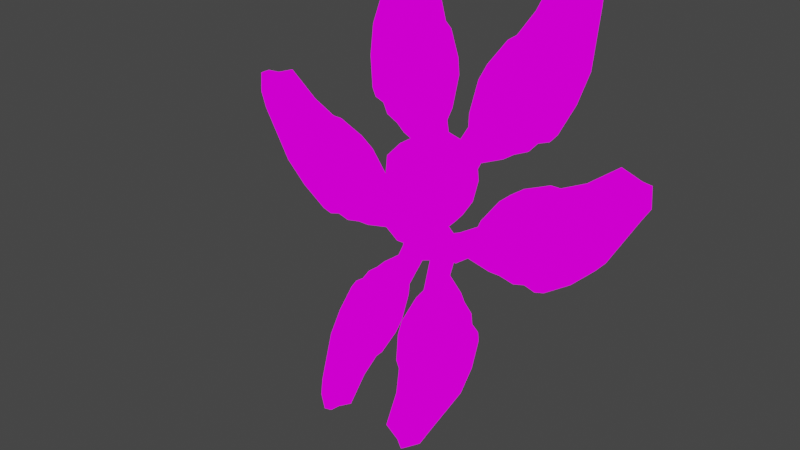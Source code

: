 # Source: angel.blend  (saved by Blender 2.93.20; exported with 4.5.12 LTS)
import bpy
from mathutils import Matrix  # noqa: F401  (used for matrix-valued properties, if any)

bpy.ops.wm.read_factory_settings(use_empty=True)
scene = bpy.context.scene
scene.name = 'Scene'

# ---- collections
col_collection = bpy.data.collections.new('Collection'); scene.collection.children.link(col_collection)

# ---- images (referenced by path relative to the original .blend; pixels are not part of the script)
import os
ASSET_DIR = os.environ.get("B2B_ASSET_DIR", "")  # directory of the original .blend (textures are referenced by path, not embedded)
HERE = os.path.dirname(os.path.abspath(__file__))  # packed textures are extracted next to this script under _unpacked/

def load_image(name, relpath, width, height, colorspace="sRGB"):
    """Load a texture the original file referenced (path relative to the .blend, or extracted next to this script)."""
    p = next((c for c in (os.path.join(HERE, relpath), os.path.join(ASSET_DIR, relpath)) if relpath and os.path.exists(c)), "")
    if p:
        img = bpy.data.images.load(p, check_existing=True)
        img.name = name
    else:  # same state as the original file: an image datablock whose file is absent (Cycles renders it pink)
        img = bpy.data.images.new(name, width, height)
        img.source = "FILE"
        img.filepath = "//" + (relpath or name)
    img.colorspace_settings.name = colorspace
    return img
img_angelref_png = load_image('angelref.PNG', 'angelref.PNG', 1024, 1024, 'sRGB')

# ---- materials (node trees are filled in below, after node groups)
mat_angel = bpy.data.materials.new('angel')
mat_angel.use_transparent_shadow = False

# ---- material node trees
mat_angel.use_nodes = True; mat_angel.node_tree.nodes.clear()
_N = mat_angel.node_tree.nodes; _L = mat_angel.node_tree.links
n0 = _N.new('ShaderNodeOutputMaterial'); n0.name = 'Material Output'; n0.location = (300, 300)
n1 = _N.new('ShaderNodeEmission'); n1.name = 'Emission'; n1.location = (10, 300)
n2 = _N.new('ShaderNodeTexImage'); n2.name = 'Image Texture'; n2.location = (-280, 280)
n2.image = img_angelref_png
n2.interpolation = 'Closest'
_L.new(n1.outputs[0], n0.inputs[0])
_L.new(n2.outputs[0], n1.inputs[0])
n0.is_active_output = True

# ---- world
world_world = bpy.data.worlds.new('World'); scene.world = world_world
world_world.use_nodes = True; world_world.node_tree.nodes.clear()
_N = world_world.node_tree.nodes; _L = world_world.node_tree.links
n0 = _N.new('ShaderNodeOutputWorld'); n0.name = 'World Output'; n0.location = (300, 300)
n1 = _N.new('ShaderNodeBackground'); n1.name = 'Background'; n1.location = (10, 300)
n1.inputs[0].default_value = (0.05088, 0.05088, 0.05088, 1.0)
_L.new(n1.outputs[0], n0.inputs[0])
n0.is_active_output = True
world_world.color = (0.05088, 0.05088, 0.05088)
world_world.use_sun_shadow = False
world_world.sun_shadow_jitter_overblur = 0.0

# ---- meshes
me_cube = bpy.data.meshes.new('Cube')
me_cube.from_pydata([(0.2182, 0.1053, 1.519), (0.1364, 0.09207, 1.433), (0.2182, -0.4392, 1.519), (0.1364, -0.3126, 1.433), (0.2894, 0.1751, 1.616), (0.2894, -0.4814, 1.616), (0.3474, 0.3045, 1.772), (0.3474, -0.5269, 1.772), (0.3843, 0.3611, 2.052), (0.3843, -0.5571, 2.052), (0.3843, 0.3025, 2.476), (0.3843, -0.5025, 2.476), (0.2999, 0.1785, 2.611), (0.2999, -0.3548, 2.611), (0.2746, 0.09207, 1.307), (0.2746, -0.3126, 1.307), (0.2867, 0.09207, 1.166), (0.2867, -0.3126, 1.166), (0.3474, 0.3045, 1.772), (-0.2182, 0.1053, 1.519), (-0.1364, 0.09207, 1.433), (-0.2182, -0.4392, 1.519), (-0.1364, -0.3126, 1.433), (0.0, 0.09207, 1.404), (0.0, -0.4392, 1.519), (0.0, -0.3126, 1.404), (0.0, 0.1053, 1.519), (-0.2894, 0.1751, 1.616), (-0.2894, -0.4814, 1.616), (0.0, -0.4814, 1.616), (0.0, 0.1751, 1.616), (-0.3474, 0.3045, 1.772), (-0.3474, -0.5269, 1.772), (0.0, -0.5269, 1.772), (0.0, 0.3045, 1.772), (-0.3843, 0.3611, 2.052), (-0.3843, -0.5571, 2.052), (0.0, -0.5571, 2.052), (0.0, 0.3611, 2.052), (-0.3843, 0.3025, 2.476), (-0.3843, -0.5025, 2.476), (0.0, -0.5025, 2.476), (0.0, 0.3025, 2.476), (-0.2999, 0.1785, 2.611), (-0.2999, -0.3548, 2.611), (0.0, -0.3548, 2.687), (0.0, 0.1785, 2.687), (-0.2746, 0.09207, 1.307), (-0.2746, -0.3126, 1.307), (0.0, 0.09207, 1.278), (0.0, -0.3126, 1.278), (-0.2867, 0.09207, 1.166), (-0.2867, -0.3126, 1.166), (0.0, 0.09207, 1.063), (0.0, -0.3126, 1.063), (-0.3474, 0.3045, 1.772), (0.0, 0.3045, 1.772), (0.1849, -0.2239, 1.17), (0.1606, -0.2239, 1.362), (0.1849, 0.01209, 1.17), (0.1606, 0.01209, 1.362), (0.494, -0.2239, 1.155), (0.3746, -0.2239, 1.457), (0.494, 0.01209, 1.155), (0.3746, 0.01209, 1.457), (0.6799, -0.2239, 1.293), (0.7872, -0.2239, 1.715), (0.6799, 0.01209, 1.293), (0.7872, 0.01209, 1.715), (1.001, -0.2239, 1.221), (0.8522, -0.2239, 1.868), (1.001, 0.01209, 1.221), (0.8522, 0.01209, 1.868), (1.159, -0.2239, 1.22), (1.108, -0.2239, 2.207), (1.159, 0.01209, 1.22), (1.108, 0.01209, 2.207), (1.362, -0.2239, 1.177), (1.29, -0.2239, 2.338), (1.362, 0.01209, 1.177), (1.29, 0.01209, 2.338), (1.519, -0.2239, 1.223), (1.504, -0.2239, 2.429), (1.519, 0.01209, 1.223), (1.504, 0.01209, 2.429), (1.67, -0.2239, 1.179), (1.65, -0.2239, 2.493), (1.67, 0.01209, 1.179), (1.65, 0.01209, 2.493), (1.798, -0.2239, 1.218), (1.786, -0.2239, 2.495), (1.798, 0.01209, 1.218), (1.786, 0.01209, 2.495), (2.149, -0.2239, 1.46), (2.118, -0.2239, 2.657), (2.149, 0.01209, 1.46), (2.118, 0.01209, 2.657), (2.447, -0.2239, 1.754), (2.525, -0.2239, 2.973), (2.447, 0.01209, 1.754), (2.525, 0.01209, 2.973), (2.828, -0.2239, 2.422), (2.794, -0.2239, 2.878), (2.828, 0.01209, 2.422), (2.794, 0.01209, 2.878), (2.955, -0.1761, 2.617), (2.935, -0.1761, 2.888), (2.955, -0.03564, 2.617), (2.935, -0.03564, 2.888), (-0.1486, -0.2239, 1.17), (-0.1242, -0.2239, 1.362), (-0.1486, 0.01209, 1.17), (-0.1242, 0.01209, 1.362), (-0.4577, -0.2239, 1.155), (-0.3382, -0.2239, 1.457), (-0.4577, 0.01209, 1.155), (-0.3382, 0.01209, 1.457), (-0.6435, -0.2239, 1.293), (-0.7509, -0.2239, 1.715), (-0.6435, 0.01209, 1.293), (-0.7509, 0.01209, 1.715), (-0.9651, -0.2239, 1.221), (-0.8159, -0.2239, 1.868), (-0.9651, 0.01209, 1.221), (-0.8159, 0.01209, 1.868), (-1.122, -0.2239, 1.22), (-1.071, -0.2239, 2.207), (-1.122, 0.01209, 1.22), (-1.071, 0.01209, 2.207), (-1.325, -0.2239, 1.177), (-1.253, -0.2239, 2.338), (-1.325, 0.01209, 1.177), (-1.253, 0.01209, 2.338), (-1.483, -0.2239, 1.223), (-1.468, -0.2239, 2.429), (-1.483, 0.01209, 1.223), (-1.468, 0.01209, 2.429), (-1.633, -0.2239, 1.179), (-1.614, -0.2239, 2.493), (-1.633, 0.01209, 1.179), (-1.614, 0.01209, 2.493), (-1.762, -0.2239, 1.218), (-1.75, -0.2239, 2.495), (-1.762, 0.01209, 1.218), (-1.75, 0.01209, 2.495), (-2.113, -0.2239, 1.46), (-2.081, -0.2239, 2.657), (-2.113, 0.01209, 1.46), (-2.081, 0.01209, 2.657), (-2.41, -0.2239, 1.754), (-2.488, -0.2239, 2.973), (-2.41, 0.01209, 1.754), (-2.488, 0.01209, 2.973), (-2.792, -0.2239, 2.422), (-2.758, -0.2239, 2.878), (-2.792, 0.01209, 2.422), (-2.758, 0.01209, 2.878), (-2.919, -0.1761, 2.617), (-2.898, -0.1761, 2.888), (-2.919, -0.03564, 2.617), (-2.898, -0.03564, 2.888), (-0.06204, 0.02574, 2.012), (0.0644, 0.08103, 2.148), (-0.06204, 0.2443, 1.923), (0.0644, 0.2996, 2.059), (-0.3278, 0.08556, 2.159), (-0.0614, 0.1555, 2.331), (-0.3278, 0.3041, 2.07), (-0.0614, 0.374, 2.242), (-0.4061, 0.1678, 2.361), (-0.2628, 0.3226, 2.741), (-0.4061, 0.3863, 2.272), (-0.2628, 0.5411, 2.652), (-0.714, 0.2122, 2.47), (-0.2321, 0.3844, 2.893), (-0.714, 0.4307, 2.381), (-0.2321, 0.6029, 2.804), (-0.846, 0.2444, 2.549), (-0.2579, 0.5439, 3.285), (-0.846, 0.4629, 2.46), (-0.2579, 0.7625, 3.196), (-1.039, 0.2735, 2.62), (-0.3371, 0.6231, 3.479), (-1.039, 0.492, 2.531), (-0.3371, 0.8416, 3.39), (-1.144, 0.3205, 2.736), (-0.4654, 0.6966, 3.66), (-1.144, 0.539, 2.647), (-0.4654, 0.9152, 3.571), (-1.294, 0.3382, 2.779), (-0.5518, 0.7471, 3.784), (-1.294, 0.5567, 2.69), (-0.5518, 0.9656, 3.695), (-1.38, 0.3771, 2.875), (-0.6638, 0.776, 3.855), (-1.38, 0.5956, 2.786), (-0.6638, 0.9945, 3.766), (-1.539, 0.5264, 3.242), (-0.8508, 0.896, 4.149), (-1.539, 0.7449, 3.153), (-0.8508, 1.114, 4.06), (-1.624, 0.6809, 3.621), (-1.016, 1.08, 4.602), (-1.624, 0.8994, 3.532), (-1.016, 1.299, 4.513), (-1.573, 0.9704, 4.332), (-1.293, 1.106, 4.666), (-1.573, 1.189, 4.243), (-1.293, 1.325, 4.577), (-1.571, 1.102, 4.529), (-1.404, 1.183, 4.728), (-1.571, 1.232, 4.476), (-1.404, 1.313, 4.675), (0.06404, 0.02574, 2.011), (-0.06886, 0.08103, 2.141), (0.06837, 0.2443, 1.922), (-0.06453, 0.2996, 2.052), (0.3223, 0.08556, 2.171), (0.04789, 0.1555, 2.33), (0.3266, 0.3041, 2.082), (0.05222, 0.374, 2.241), (0.3907, 0.1678, 2.376), (0.2291, 0.3226, 2.749), (0.3951, 0.3863, 2.288), (0.2334, 0.5411, 2.66), (0.6929, 0.2122, 2.5), (0.191, 0.3844, 2.899), (0.6973, 0.4307, 2.411), (0.1953, 0.6029, 2.81), (0.8209, 0.2444, 2.586), (0.1977, 0.5439, 3.292), (0.8253, 0.4629, 2.497), (0.202, 0.7625, 3.203), (1.01, 0.2735, 2.666), (0.2674, 0.6231, 3.49), (1.014, 0.492, 2.578), (0.2717, 0.8416, 3.401), (1.11, 0.3205, 2.787), (0.3868, 0.6966, 3.677), (1.114, 0.539, 2.698), (0.3911, 0.9152, 3.588), (1.257, 0.3382, 2.838), (0.467, 0.7471, 3.805), (1.262, 0.5567, 2.749), (0.4713, 0.9656, 3.716), (1.338, 0.3771, 2.937), (0.5754, 0.776, 3.881), (1.343, 0.5956, 2.848), (0.5798, 0.9945, 3.792), (1.479, 0.5264, 3.311), (0.7479, 0.896, 4.184), (1.483, 0.7449, 3.222), (0.7522, 1.114, 4.095), (1.546, 0.6809, 3.694), (0.8904, 1.08, 4.644), (1.55, 0.8994, 3.605), (0.8947, 1.299, 4.555), (1.46, 0.9704, 4.402), (1.164, 1.106, 4.722), (1.464, 1.189, 4.313), (1.168, 1.325, 4.633), (1.449, 1.102, 4.599), (1.272, 1.183, 4.789), (1.451, 1.232, 4.546), (1.275, 1.313, 4.736), (0.2186, -0.1341, 1.338), (0.09466, -0.2147, 1.284), (0.1674, 0.01648, 1.23), (0.04348, -0.0641, 1.176), (0.3905, -0.1982, 1.166), (0.1529, -0.3063, 1.127), (0.3393, -0.04762, 1.058), (0.1017, -0.1557, 1.02), (0.4087, -0.3028, 1.01), (0.2219, -0.5163, 0.7992), (0.3576, -0.1522, 0.9027), (0.1708, -0.3657, 0.692), (0.6205, -0.344, 0.851), (0.1675, -0.6001, 0.7075), (0.5693, -0.1934, 0.7438), (0.1163, -0.4495, 0.6003), (0.7046, -0.3792, 0.7614), (0.1069, -0.8103, 0.4412), (0.6535, -0.2286, 0.6542), (0.05573, -0.6597, 0.334), (0.8364, -0.4067, 0.6599), (0.1274, -0.9107, 0.2903), (0.7852, -0.2561, 0.5527), (0.0762, -0.7601, 0.1831), (0.8932, -0.463, 0.5537), (0.1879, -1.001, 0.1347), (0.842, -0.3124, 0.4465), (0.1368, -0.8503, 0.02751), (0.9981, -0.4779, 0.4826), (0.2282, -1.063, 0.02844), (0.9469, -0.3273, 0.3754), (0.177, -0.9123, -0.07877), (1.044, -0.5246, 0.3953), (0.2988, -1.095, -0.05014), (0.9925, -0.374, 0.2881), (0.2477, -0.9442, -0.1573), (1.089, -0.7136, 0.1081), (0.3807, -1.243, -0.2976), (1.038, -0.563, 0.0008709), (0.3295, -1.093, -0.4049), (1.077, -0.9136, -0.1668), (0.4133, -1.478, -0.6432), (1.025, -0.763, -0.274), (0.3621, -1.328, -0.7505), (0.8921, -1.3, -0.6223), (0.6108, -1.497, -0.764), (0.841, -1.15, -0.7295), (0.5596, -1.346, -0.8712), (0.8365, -1.386, -0.7856), (0.6689, -1.503, -0.87), (0.806, -1.297, -0.8494), (0.6385, -1.414, -0.9338), (-0.1789, -0.1341, 1.338), (-0.05502, -0.2147, 1.284), (-0.1278, 0.01648, 1.23), (-0.003839, -0.0641, 1.176), (-0.3509, -0.1982, 1.166), (-0.1132, -0.3063, 1.127), (-0.2997, -0.04762, 1.058), (-0.06203, -0.1557, 1.02), (-0.3691, -0.3028, 1.01), (-0.1823, -0.5163, 0.7992), (-0.3179, -0.1522, 0.9027), (-0.1311, -0.3657, 0.692), (-0.5808, -0.344, 0.851), (-0.1279, -0.6001, 0.7075), (-0.5296, -0.1934, 0.7438), (-0.0767, -0.4495, 0.6003), (-0.665, -0.3792, 0.7614), (-0.06727, -0.8103, 0.4412), (-0.6138, -0.2286, 0.6542), (-0.01609, -0.6597, 0.334), (-0.7967, -0.4067, 0.6599), (-0.08773, -0.9107, 0.2903), (-0.7456, -0.2561, 0.5527), (-0.03655, -0.7601, 0.1831), (-0.8536, -0.463, 0.5537), (-0.1483, -1.001, 0.1347), (-0.8024, -0.3124, 0.4465), (-0.09712, -0.8503, 0.02751), (-0.9585, -0.4779, 0.4826), (-0.1886, -1.063, 0.02844), (-0.9073, -0.3273, 0.3754), (-0.1374, -0.9123, -0.07877), (-1.004, -0.5246, 0.3953), (-0.2592, -1.095, -0.05014), (-0.9529, -0.374, 0.2881), (-0.208, -0.9442, -0.1573), (-1.05, -0.7136, 0.1081), (-0.341, -1.243, -0.2976), (-0.9985, -0.563, 0.0008709), (-0.2899, -1.093, -0.4049), (-1.037, -0.9136, -0.1668), (-0.3737, -1.478, -0.6432), (-0.9858, -0.763, -0.274), (-0.3225, -1.328, -0.7505), (-0.8525, -1.3, -0.6222), (-0.5711, -1.497, -0.764), (-0.8013, -1.15, -0.7295), (-0.52, -1.346, -0.8712), (-0.7968, -1.386, -0.7856), (-0.6293, -1.503, -0.87), (-0.7663, -1.297, -0.8494), (-0.5988, -1.414, -0.9338)], [(56, 18), (56, 55)], [(1, 3, 15, 14), (1, 0, 2, 3), (23, 26, 0, 1), (3, 2, 24, 25), (24, 2, 5, 29), (29, 5, 7, 33), (0, 26, 30, 4), (2, 0, 4, 5), (33, 7, 9, 37), (5, 4, 6, 7), (4, 30, 34, 6), (8, 38, 42, 10), (7, 6, 8, 9), (6, 34, 38, 8), (10, 42, 46, 12), (37, 9, 11, 41), (9, 8, 10, 11), (12, 46, 45, 13), (41, 11, 13, 45), (11, 10, 12, 13), (49, 14, 16, 53), (3, 25, 50, 15), (23, 1, 14, 49), (53, 16, 17, 54), (15, 50, 54, 17), (14, 15, 17, 16), (20, 47, 48, 22), (20, 22, 21, 19), (23, 20, 19, 26), (22, 25, 24, 21), (24, 29, 28, 21), (29, 33, 32, 28), (19, 27, 30, 26), (21, 28, 27, 19), (33, 37, 36, 32), (28, 32, 31, 27), (27, 31, 34, 30), (35, 39, 42, 38), (32, 36, 35, 31), (31, 35, 38, 34), (39, 43, 46, 42), (37, 41, 40, 36), (36, 40, 39, 35), (43, 44, 45, 46), (41, 45, 44, 40), (40, 44, 43, 39), (49, 53, 51, 47), (22, 48, 50, 25), (23, 49, 47, 20), (53, 54, 52, 51), (48, 52, 54, 50), (47, 51, 52, 48), (57, 58, 60, 59), (59, 60, 64, 63), (61, 63, 67, 65), (61, 62, 58, 57), (59, 63, 61, 57), (64, 60, 58, 62), (68, 66, 70, 72), (64, 62, 66, 68), (63, 64, 68, 67), (62, 61, 65, 66), (70, 69, 73, 74), (67, 68, 72, 71), (66, 65, 69, 70), (65, 67, 71, 69), (73, 75, 79, 77), (69, 71, 75, 73), (72, 70, 74, 76), (71, 72, 76, 75), (80, 78, 82, 84), (76, 74, 78, 80), (75, 76, 80, 79), (74, 73, 77, 78), (82, 81, 85, 86), (79, 80, 84, 83), (78, 77, 81, 82), (77, 79, 83, 81), (88, 86, 90, 92), (81, 83, 87, 85), (84, 82, 86, 88), (83, 84, 88, 87), (92, 90, 94, 96), (87, 88, 92, 91), (86, 85, 89, 90), (85, 87, 91, 89), (94, 93, 97, 98), (91, 92, 96, 95), (90, 89, 93, 94), (89, 91, 95, 93), (100, 98, 102, 104), (93, 95, 99, 97), (96, 94, 98, 100), (95, 96, 100, 99), (103, 104, 108, 107), (99, 100, 104, 103), (98, 97, 101, 102), (97, 99, 103, 101), (107, 108, 106, 105), (102, 101, 105, 106), (101, 103, 107, 105), (104, 102, 106, 108), (109, 110, 112, 111), (111, 112, 116, 115), (113, 115, 119, 117), (113, 114, 110, 109), (111, 115, 113, 109), (116, 112, 110, 114), (120, 118, 122, 124), (116, 114, 118, 120), (115, 116, 120, 119), (114, 113, 117, 118), (122, 121, 125, 126), (119, 120, 124, 123), (118, 117, 121, 122), (117, 119, 123, 121), (125, 127, 131, 129), (121, 123, 127, 125), (124, 122, 126, 128), (123, 124, 128, 127), (132, 130, 134, 136), (128, 126, 130, 132), (127, 128, 132, 131), (126, 125, 129, 130), (134, 133, 137, 138), (131, 132, 136, 135), (130, 129, 133, 134), (129, 131, 135, 133), (140, 138, 142, 144), (133, 135, 139, 137), (136, 134, 138, 140), (135, 136, 140, 139), (144, 142, 146, 148), (139, 140, 144, 143), (138, 137, 141, 142), (137, 139, 143, 141), (146, 145, 149, 150), (143, 144, 148, 147), (142, 141, 145, 146), (141, 143, 147, 145), (152, 150, 154, 156), (145, 147, 151, 149), (148, 146, 150, 152), (147, 148, 152, 151), (155, 156, 160, 159), (151, 152, 156, 155), (150, 149, 153, 154), (149, 151, 155, 153), (159, 160, 158, 157), (154, 153, 157, 158), (153, 155, 159, 157), (156, 154, 158, 160), (161, 162, 164, 163), (163, 164, 168, 167), (165, 167, 171, 169), (165, 166, 162, 161), (163, 167, 165, 161), (168, 164, 162, 166), (172, 170, 174, 176), (168, 166, 170, 172), (167, 168, 172, 171), (166, 165, 169, 170), (174, 173, 177, 178), (171, 172, 176, 175), (170, 169, 173, 174), (169, 171, 175, 173), (177, 179, 183, 181), (173, 175, 179, 177), (176, 174, 178, 180), (175, 176, 180, 179), (184, 182, 186, 188), (180, 178, 182, 184), (179, 180, 184, 183), (178, 177, 181, 182), (186, 185, 189, 190), (183, 184, 188, 187), (182, 181, 185, 186), (181, 183, 187, 185), (192, 190, 194, 196), (185, 187, 191, 189), (188, 186, 190, 192), (187, 188, 192, 191), (196, 194, 198, 200), (191, 192, 196, 195), (190, 189, 193, 194), (189, 191, 195, 193), (198, 197, 201, 202), (195, 196, 200, 199), (194, 193, 197, 198), (193, 195, 199, 197), (204, 202, 206, 208), (197, 199, 203, 201), (200, 198, 202, 204), (199, 200, 204, 203), (207, 208, 212, 211), (203, 204, 208, 207), (202, 201, 205, 206), (201, 203, 207, 205), (211, 212, 210, 209), (206, 205, 209, 210), (205, 207, 211, 209), (208, 206, 210, 212), (213, 214, 216, 215), (215, 216, 220, 219), (217, 219, 223, 221), (217, 218, 214, 213), (215, 219, 217, 213), (220, 216, 214, 218), (224, 222, 226, 228), (220, 218, 222, 224), (219, 220, 224, 223), (218, 217, 221, 222), (226, 225, 229, 230), (223, 224, 228, 227), (222, 221, 225, 226), (221, 223, 227, 225), (229, 231, 235, 233), (225, 227, 231, 229), (228, 226, 230, 232), (227, 228, 232, 231), (236, 234, 238, 240), (232, 230, 234, 236), (231, 232, 236, 235), (230, 229, 233, 234), (238, 237, 241, 242), (235, 236, 240, 239), (234, 233, 237, 238), (233, 235, 239, 237), (244, 242, 246, 248), (237, 239, 243, 241), (240, 238, 242, 244), (239, 240, 244, 243), (248, 246, 250, 252), (243, 244, 248, 247), (242, 241, 245, 246), (241, 243, 247, 245), (250, 249, 253, 254), (247, 248, 252, 251), (246, 245, 249, 250), (245, 247, 251, 249), (256, 254, 258, 260), (249, 251, 255, 253), (252, 250, 254, 256), (251, 252, 256, 255), (259, 260, 264, 263), (255, 256, 260, 259), (254, 253, 257, 258), (253, 255, 259, 257), (263, 264, 262, 261), (258, 257, 261, 262), (257, 259, 263, 261), (260, 258, 262, 264), (265, 266, 268, 267), (267, 268, 272, 271), (269, 271, 275, 273), (269, 270, 266, 265), (267, 271, 269, 265), (272, 268, 266, 270), (276, 274, 278, 280), (272, 270, 274, 276), (271, 272, 276, 275), (270, 269, 273, 274), (278, 277, 281, 282), (275, 276, 280, 279), (274, 273, 277, 278), (273, 275, 279, 277), (281, 283, 287, 285), (277, 279, 283, 281), (280, 278, 282, 284), (279, 280, 284, 283), (288, 286, 290, 292), (284, 282, 286, 288), (283, 284, 288, 287), (282, 281, 285, 286), (290, 289, 293, 294), (287, 288, 292, 291), (286, 285, 289, 290), (285, 287, 291, 289), (296, 294, 298, 300), (289, 291, 295, 293), (292, 290, 294, 296), (291, 292, 296, 295), (300, 298, 302, 304), (295, 296, 300, 299), (294, 293, 297, 298), (293, 295, 299, 297), (302, 301, 305, 306), (299, 300, 304, 303), (298, 297, 301, 302), (297, 299, 303, 301), (308, 306, 310, 312), (301, 303, 307, 305), (304, 302, 306, 308), (303, 304, 308, 307), (311, 312, 316, 315), (307, 308, 312, 311), (306, 305, 309, 310), (305, 307, 311, 309), (315, 316, 314, 313), (310, 309, 313, 314), (309, 311, 315, 313), (312, 310, 314, 316), (317, 318, 320, 319), (319, 320, 324, 323), (321, 323, 327, 325), (321, 322, 318, 317), (319, 323, 321, 317), (324, 320, 318, 322), (328, 326, 330, 332), (324, 322, 326, 328), (323, 324, 328, 327), (322, 321, 325, 326), (330, 329, 333, 334), (327, 328, 332, 331), (326, 325, 329, 330), (325, 327, 331, 329), (333, 335, 339, 337), (329, 331, 335, 333), (332, 330, 334, 336), (331, 332, 336, 335), (340, 338, 342, 344), (336, 334, 338, 340), (335, 336, 340, 339), (334, 333, 337, 338), (342, 341, 345, 346), (339, 340, 344, 343), (338, 337, 341, 342), (337, 339, 343, 341), (348, 346, 350, 352), (341, 343, 347, 345), (344, 342, 346, 348), (343, 344, 348, 347), (352, 350, 354, 356), (347, 348, 352, 351), (346, 345, 349, 350), (345, 347, 351, 349), (354, 353, 357, 358), (351, 352, 356, 355), (350, 349, 353, 354), (349, 351, 355, 353), (360, 358, 362, 364), (353, 355, 359, 357), (356, 354, 358, 360), (355, 356, 360, 359), (363, 364, 368, 367), (359, 360, 364, 363), (358, 357, 361, 362), (357, 359, 363, 361), (367, 368, 366, 365), (362, 361, 365, 366), (361, 363, 367, 365), (364, 362, 366, 368)])
_uv = me_cube.uv_layers.new(name='UVMap')
_uv.uv.foreach_set('vector', [0.4711, 0.4283, 0.4711, 0.3953, 0.4824, 0.3953, 0.4824, 0.4283, 0.5259, 0.6079, 0.5268, 0.6052, 0.5355, 0.6121, 0.5323, 0.6131, 0.5411, 0.5826, 0.5398, 0.5845, 0.5372, 0.5813, 0.5391, 0.5811, 0.5116, 0.4456, 0.5189, 0.464, 0.4995, 0.464, 0.4993, 0.4434, 0.4995, 0.464, 0.5189, 0.464, 0.5253, 0.4768, 0.4995, 0.4768, 0.4995, 0.4768, 0.5253, 0.4768, 0.5305, 0.4963, 0.4996, 0.4964, 0.5372, 0.5813, 0.5398, 0.5845, 0.5385, 0.5865, 0.535, 0.5823, 0.5355, 0.6121, 0.5268, 0.6052, 0.5268, 0.6017, 0.5373, 0.6101, 0.4996, 0.4964, 0.5305, 0.4963, 0.5338, 0.5302, 0.4996, 0.5302, 0.5373, 0.6101, 0.5268, 0.6017, 0.5263, 0.5965, 0.5395, 0.6071, 0.535, 0.5823, 0.5385, 0.5865, 0.5364, 0.5898, 0.5321, 0.5848, 0.5286, 0.5889, 0.5333, 0.5945, 0.5287, 0.6016, 0.524, 0.596, 0.5395, 0.6071, 0.5263, 0.5965, 0.5281, 0.5897, 0.5427, 0.6014, 0.5321, 0.5848, 0.5364, 0.5898, 0.5333, 0.5945, 0.5286, 0.5889, 0.524, 0.596, 0.5287, 0.6016, 0.5261, 0.6057, 0.5231, 0.6003, 0.4926, 0.546, 0.5268, 0.5459, 0.5269, 0.5975, 0.4927, 0.5976, 0.5427, 0.6014, 0.5281, 0.5897, 0.533, 0.5813, 0.5458, 0.5915, 0.4306, 0.5998, 0.4367, 0.585, 0.4555, 0.5993, 0.4494, 0.614, 0.4985, 0.5944, 0.5327, 0.5944, 0.5252, 0.6184, 0.4982, 0.6255, 0.5458, 0.5915, 0.533, 0.5813, 0.5364, 0.5795, 0.5449, 0.5862, 0.4654, 0.4166, 0.4739, 0.4164, 0.4739, 0.4223, 0.4648, 0.4256, 0.4966, 0.4411, 0.4834, 0.4407, 0.4812, 0.4247, 0.5073, 0.422, 0.4657, 0.4114, 0.47, 0.4107, 0.4739, 0.4164, 0.4654, 0.4166, 0.4821, 0.4218, 0.471, 0.4218, 0.471, 0.4018, 0.4821, 0.4018, 0.5073, 0.422, 0.4812, 0.4247, 0.4775, 0.3976, 0.506, 0.4039, 0.4824, 0.4283, 0.4824, 0.3953, 0.4909, 0.3953, 0.4909, 0.4283, 0.4711, 0.4283, 0.4824, 0.4283, 0.4824, 0.3953, 0.4711, 0.3953, 0.5259, 0.6079, 0.5323, 0.6131, 0.5355, 0.6121, 0.5268, 0.6052, 0.5411, 0.5826, 0.5391, 0.5811, 0.5372, 0.5813, 0.5398, 0.5845, 0.5116, 0.4456, 0.4993, 0.4434, 0.4995, 0.464, 0.5189, 0.464, 0.4995, 0.464, 0.4995, 0.4768, 0.5253, 0.4768, 0.5189, 0.464, 0.4995, 0.4768, 0.4996, 0.4964, 0.5305, 0.4963, 0.5253, 0.4768, 0.5372, 0.5813, 0.535, 0.5823, 0.5385, 0.5865, 0.5398, 0.5845, 0.5355, 0.6121, 0.5373, 0.6101, 0.5268, 0.6017, 0.5268, 0.6052, 0.4996, 0.4964, 0.4996, 0.5302, 0.5338, 0.5302, 0.5305, 0.4963, 0.5373, 0.6101, 0.5395, 0.6071, 0.5263, 0.5965, 0.5268, 0.6017, 0.535, 0.5823, 0.5321, 0.5848, 0.5364, 0.5898, 0.5385, 0.5865, 0.5286, 0.5889, 0.524, 0.596, 0.5287, 0.6016, 0.5333, 0.5945, 0.5395, 0.6071, 0.5427, 0.6014, 0.5281, 0.5897, 0.5263, 0.5965, 0.5321, 0.5848, 0.5286, 0.5889, 0.5333, 0.5945, 0.5364, 0.5898, 0.524, 0.596, 0.5231, 0.6003, 0.5261, 0.6057, 0.5287, 0.6016, 0.4926, 0.546, 0.4927, 0.5976, 0.5269, 0.5975, 0.5268, 0.5459, 0.5427, 0.6014, 0.5458, 0.5915, 0.533, 0.5813, 0.5281, 0.5897, 0.4306, 0.5998, 0.4494, 0.614, 0.4555, 0.5993, 0.4367, 0.585, 0.4985, 0.5944, 0.4982, 0.6255, 0.5252, 0.6184, 0.5327, 0.5944, 0.5458, 0.5915, 0.5449, 0.5862, 0.5364, 0.5795, 0.533, 0.5813, 0.4654, 0.4166, 0.4648, 0.4256, 0.4739, 0.4223, 0.4739, 0.4164, 0.4966, 0.4411, 0.5073, 0.422, 0.4812, 0.4247, 0.4834, 0.4407, 0.4657, 0.4114, 0.4654, 0.4166, 0.4739, 0.4164, 0.47, 0.4107, 0.4821, 0.4218, 0.4821, 0.4018, 0.471, 0.4018, 0.471, 0.4218, 0.5073, 0.422, 0.506, 0.4039, 0.4775, 0.3976, 0.4812, 0.4247, 0.4824, 0.4283, 0.4909, 0.4283, 0.4909, 0.3953, 0.4824, 0.3953, 0.375, 0.0, 0.625, 0.0, 0.625, 0.25, 0.375, 0.25, 0.6319, 0.3937, 0.6192, 0.3907, 0.6173, 0.3697, 0.6389, 0.3674, 0.3708, 0.3374, 0.3595, 0.3328, 0.3628, 0.3177, 0.3742, 0.3223, 0.357, 0.3476, 0.376, 0.3484, 0.375, 0.3669, 0.3639, 0.3703, 0.355, 0.353, 0.3595, 0.3328, 0.3708, 0.3374, 0.3663, 0.3576, 0.3662, 0.3358, 0.3627, 0.3474, 0.3542, 0.3427, 0.3576, 0.3312, 0.3733, 0.3119, 0.3647, 0.3072, 0.3671, 0.299, 0.3757, 0.3037, 0.3662, 0.3358, 0.3576, 0.3312, 0.3647, 0.3072, 0.3733, 0.3119, 0.6389, 0.3674, 0.6173, 0.3697, 0.6089, 0.3273, 0.6336, 0.3477, 0.376, 0.3484, 0.357, 0.3476, 0.3609, 0.33, 0.382, 0.3106, 0.3891, 0.3016, 0.3505, 0.3079, 0.3473, 0.2962, 0.4027, 0.2734, 0.6336, 0.3477, 0.6089, 0.3273, 0.6004, 0.3177, 0.6445, 0.3218, 0.382, 0.3106, 0.3609, 0.33, 0.3505, 0.3079, 0.3891, 0.3016, 0.3742, 0.3223, 0.3628, 0.3177, 0.3676, 0.2962, 0.379, 0.3008, 0.3812, 0.2906, 0.3699, 0.286, 0.3729, 0.2724, 0.3842, 0.2771, 0.379, 0.3008, 0.3676, 0.2962, 0.3699, 0.286, 0.3812, 0.2906, 0.3757, 0.3037, 0.3671, 0.299, 0.3733, 0.2781, 0.3819, 0.2828, 0.6445, 0.3218, 0.6004, 0.3177, 0.5837, 0.2867, 0.6476, 0.3083, 0.3852, 0.2717, 0.3766, 0.2671, 0.38, 0.2556, 0.3886, 0.2602, 0.3819, 0.2828, 0.3733, 0.2781, 0.3766, 0.2671, 0.3852, 0.2717, 0.6476, 0.3083, 0.5837, 0.2867, 0.5789, 0.2676, 0.6543, 0.2918, 0.4027, 0.2734, 0.3473, 0.2962, 0.3409, 0.2822, 0.4063, 0.2563, 0.4071, 0.2378, 0.3403, 0.2693, 0.3349, 0.2592, 0.4077, 0.2252, 0.6543, 0.2918, 0.5789, 0.2676, 0.5772, 0.2466, 0.6544, 0.2771, 0.4063, 0.2563, 0.3409, 0.2822, 0.3403, 0.2693, 0.4071, 0.2378, 0.3842, 0.2771, 0.3729, 0.2724, 0.3752, 0.2618, 0.3866, 0.2664, 0.3909, 0.2524, 0.3824, 0.2477, 0.3844, 0.241, 0.3929, 0.2457, 0.3866, 0.2664, 0.3752, 0.2618, 0.3775, 0.2515, 0.3889, 0.2562, 0.3886, 0.2602, 0.38, 0.2556, 0.3824, 0.2477, 0.3909, 0.2524, 0.6544, 0.2771, 0.5772, 0.2466, 0.576, 0.2323, 0.6601, 0.2652, 0.3929, 0.2457, 0.3844, 0.241, 0.3898, 0.2229, 0.3983, 0.2275, 0.6601, 0.2652, 0.576, 0.2323, 0.5785, 0.2206, 0.6602, 0.2531, 0.4077, 0.2252, 0.3349, 0.2592, 0.3345, 0.2485, 0.4051, 0.215, 0.3889, 0.2562, 0.3775, 0.2515, 0.3795, 0.2428, 0.3908, 0.2474, 0.4074, 0.1858, 0.3408, 0.2158, 0.3511, 0.1856, 0.4167, 0.1469, 0.6602, 0.2531, 0.5785, 0.2206, 0.5746, 0.1877, 0.6515, 0.2164, 0.4051, 0.215, 0.3345, 0.2485, 0.3408, 0.2158, 0.4074, 0.1858, 0.3908, 0.2474, 0.3795, 0.2428, 0.3856, 0.215, 0.397, 0.2196, 0.4059, 0.2022, 0.3973, 0.1975, 0.4015, 0.1834, 0.4101, 0.1881, 0.397, 0.2196, 0.3856, 0.215, 0.3917, 0.1877, 0.403, 0.1923, 0.3983, 0.2275, 0.3898, 0.2229, 0.3973, 0.1975, 0.4059, 0.2022, 0.6515, 0.2164, 0.5746, 0.1877, 0.5624, 0.1442, 0.6386, 0.183, 0.6034, 0.1325, 0.5737, 0.1234, 0.5759, 0.1103, 0.5936, 0.1157, 0.6386, 0.183, 0.5624, 0.1442, 0.5737, 0.1234, 0.6034, 0.1325, 0.4167, 0.1469, 0.3511, 0.1856, 0.3803, 0.1391, 0.4061, 0.1294, 0.403, 0.1923, 0.3917, 0.1877, 0.4028, 0.1375, 0.4142, 0.1422, 0.4144, 0.1668, 0.4104, 0.1802, 0.4053, 0.1774, 0.4093, 0.164, 0.4061, 0.1294, 0.3803, 0.1391, 0.3884, 0.1238, 0.4037, 0.118, 0.4142, 0.1422, 0.4028, 0.1375, 0.4085, 0.1233, 0.4152, 0.1261, 0.4101, 0.1881, 0.4015, 0.1834, 0.4053, 0.1774, 0.4104, 0.1802, 0.375, 0.0, 0.625, 0.0, 0.625, 0.25, 0.375, 0.25, 0.6319, 0.3937, 0.6192, 0.3907, 0.6173, 0.3697, 0.6389, 0.3674, 0.3708, 0.3374, 0.3595, 0.3328, 0.3628, 0.3177, 0.3742, 0.3223, 0.357, 0.3476, 0.376, 0.3484, 0.375, 0.3669, 0.3639, 0.3703, 0.355, 0.353, 0.3595, 0.3328, 0.3708, 0.3374, 0.3663, 0.3576, 0.3662, 0.3358, 0.3627, 0.3474, 0.3542, 0.3427, 0.3576, 0.3312, 0.3733, 0.3119, 0.3647, 0.3072, 0.3671, 0.299, 0.3757, 0.3037, 0.3662, 0.3358, 0.3576, 0.3312, 0.3647, 0.3072, 0.3733, 0.3119, 0.6389, 0.3674, 0.6173, 0.3697, 0.6089, 0.3273, 0.6336, 0.3477, 0.376, 0.3484, 0.357, 0.3476, 0.3609, 0.33, 0.382, 0.3106, 0.3891, 0.3016, 0.3505, 0.3079, 0.3473, 0.2962, 0.4027, 0.2734, 0.6336, 0.3477, 0.6089, 0.3273, 0.6004, 0.3177, 0.6445, 0.3218, 0.382, 0.3106, 0.3609, 0.33, 0.3505, 0.3079, 0.3891, 0.3016, 0.3742, 0.3223, 0.3628, 0.3177, 0.3676, 0.2962, 0.379, 0.3008, 0.3812, 0.2906, 0.3699, 0.286, 0.3729, 0.2724, 0.3842, 0.2771, 0.379, 0.3008, 0.3676, 0.2962, 0.3699, 0.286, 0.3812, 0.2906, 0.3757, 0.3037, 0.3671, 0.299, 0.3733, 0.2781, 0.3819, 0.2828, 0.6445, 0.3218, 0.6004, 0.3177, 0.5837, 0.2867, 0.6476, 0.3083, 0.3852, 0.2717, 0.3766, 0.2671, 0.38, 0.2556, 0.3886, 0.2602, 0.3819, 0.2828, 0.3733, 0.2781, 0.3766, 0.2671, 0.3852, 0.2717, 0.6476, 0.3083, 0.5837, 0.2867, 0.5789, 0.2676, 0.6543, 0.2918, 0.4027, 0.2734, 0.3473, 0.2962, 0.3409, 0.2822, 0.4063, 0.2563, 0.4071, 0.2378, 0.3403, 0.2693, 0.3349, 0.2592, 0.4077, 0.2252, 0.6543, 0.2918, 0.5789, 0.2676, 0.5772, 0.2466, 0.6544, 0.2771, 0.4063, 0.2563, 0.3409, 0.2822, 0.3403, 0.2693, 0.4071, 0.2378, 0.3842, 0.2771, 0.3729, 0.2724, 0.3752, 0.2618, 0.3866, 0.2664, 0.3909, 0.2524, 0.3824, 0.2477, 0.3844, 0.241, 0.3929, 0.2457, 0.3866, 0.2664, 0.3752, 0.2618, 0.3775, 0.2515, 0.3889, 0.2562, 0.3886, 0.2602, 0.38, 0.2556, 0.3824, 0.2477, 0.3909, 0.2524, 0.6544, 0.2771, 0.5772, 0.2466, 0.576, 0.2323, 0.6601, 0.2652, 0.3929, 0.2457, 0.3844, 0.241, 0.3898, 0.2229, 0.3983, 0.2275, 0.6601, 0.2652, 0.576, 0.2323, 0.5785, 0.2206, 0.6602, 0.2531, 0.4077, 0.2252, 0.3349, 0.2592, 0.3345, 0.2485, 0.4051, 0.215, 0.3889, 0.2562, 0.3775, 0.2515, 0.3795, 0.2428, 0.3908, 0.2474, 0.4074, 0.1858, 0.3408, 0.2158, 0.3511, 0.1856, 0.4167, 0.1469, 0.6602, 0.2531, 0.5785, 0.2206, 0.5746, 0.1877, 0.6515, 0.2164, 0.4051, 0.215, 0.3345, 0.2485, 0.3408, 0.2158, 0.4074, 0.1858, 0.3908, 0.2474, 0.3795, 0.2428, 0.3856, 0.215, 0.397, 0.2196, 0.4059, 0.2022, 0.3973, 0.1975, 0.4015, 0.1834, 0.4101, 0.1881, 0.397, 0.2196, 0.3856, 0.215, 0.3917, 0.1877, 0.403, 0.1923, 0.3983, 0.2275, 0.3898, 0.2229, 0.3973, 0.1975, 0.4059, 0.2022, 0.6515, 0.2164, 0.5746, 0.1877, 0.5624, 0.1442, 0.6386, 0.183, 0.6034, 0.1325, 0.5737, 0.1234, 0.5759, 0.1103, 0.5936, 0.1157, 0.6386, 0.183, 0.5624, 0.1442, 0.5737, 0.1234, 0.6034, 0.1325, 0.4167, 0.1469, 0.3511, 0.1856, 0.3803, 0.1391, 0.4061, 0.1294, 0.403, 0.1923, 0.3917, 0.1877, 0.4028, 0.1375, 0.4142, 0.1422, 0.4144, 0.1668, 0.4104, 0.1802, 0.4053, 0.1774, 0.4093, 0.164, 0.4061, 0.1294, 0.3803, 0.1391, 0.3884, 0.1238, 0.4037, 0.118, 0.4142, 0.1422, 0.4028, 0.1375, 0.4085, 0.1233, 0.4152, 0.1261, 0.4101, 0.1881, 0.4015, 0.1834, 0.4053, 0.1774, 0.4104, 0.1802, 0.375, 0.0, 0.625, 0.0, 0.625, 0.25, 0.375, 0.25, 0.6319, 0.3937, 0.6192, 0.3907, 0.6173, 0.3697, 0.6389, 0.3674, 0.3708, 0.3374, 0.3595, 0.3328, 0.3628, 0.3177, 0.3742, 0.3223, 0.357, 0.3476, 0.376, 0.3484, 0.375, 0.3669, 0.3639, 0.3703, 0.355, 0.353, 0.3595, 0.3328, 0.3708, 0.3374, 0.3663, 0.3576, 0.3662, 0.3358, 0.3627, 0.3474, 0.3542, 0.3427, 0.3576, 0.3312, 0.3733, 0.3119, 0.3647, 0.3072, 0.3671, 0.299, 0.3757, 0.3037, 0.3662, 0.3358, 0.3576, 0.3312, 0.3647, 0.3072, 0.3733, 0.3119, 0.6389, 0.3674, 0.6173, 0.3697, 0.6089, 0.3273, 0.6336, 0.3477, 0.376, 0.3484, 0.357, 0.3476, 0.3609, 0.33, 0.382, 0.3106, 0.3891, 0.3016, 0.3505, 0.3079, 0.3473, 0.2962, 0.4027, 0.2734, 0.6336, 0.3477, 0.6089, 0.3273, 0.6004, 0.3177, 0.6445, 0.3218, 0.382, 0.3106, 0.3609, 0.33, 0.3505, 0.3079, 0.3891, 0.3016, 0.3742, 0.3223, 0.3628, 0.3177, 0.3676, 0.2962, 0.379, 0.3008, 0.3812, 0.2906, 0.3699, 0.286, 0.3729, 0.2724, 0.3842, 0.2771, 0.379, 0.3008, 0.3676, 0.2962, 0.3699, 0.286, 0.3812, 0.2906, 0.3757, 0.3037, 0.3671, 0.299, 0.3733, 0.2781, 0.3819, 0.2828, 0.6445, 0.3218, 0.6004, 0.3177, 0.5837, 0.2867, 0.6476, 0.3083, 0.3852, 0.2717, 0.3766, 0.2671, 0.38, 0.2556, 0.3886, 0.2602, 0.3819, 0.2828, 0.3733, 0.2781, 0.3766, 0.2671, 0.3852, 0.2717, 0.6476, 0.3083, 0.5837, 0.2867, 0.5789, 0.2676, 0.6543, 0.2918, 0.4027, 0.2734, 0.3473, 0.2962, 0.3409, 0.2822, 0.4063, 0.2563, 0.4071, 0.2378, 0.3403, 0.2693, 0.3349, 0.2592, 0.4077, 0.2252, 0.6543, 0.2918, 0.5789, 0.2676, 0.5772, 0.2466, 0.6544, 0.2771, 0.4063, 0.2563, 0.3409, 0.2822, 0.3403, 0.2693, 0.4071, 0.2378, 0.3842, 0.2771, 0.3729, 0.2724, 0.3752, 0.2618, 0.3866, 0.2664, 0.3909, 0.2524, 0.3824, 0.2477, 0.3844, 0.241, 0.3929, 0.2457, 0.3866, 0.2664, 0.3752, 0.2618, 0.3775, 0.2515, 0.3889, 0.2562, 0.3886, 0.2602, 0.38, 0.2556, 0.3824, 0.2477, 0.3909, 0.2524, 0.6544, 0.2771, 0.5772, 0.2466, 0.576, 0.2323, 0.6601, 0.2652, 0.3929, 0.2457, 0.3844, 0.241, 0.3898, 0.2229, 0.3983, 0.2275, 0.6601, 0.2652, 0.576, 0.2323, 0.5785, 0.2206, 0.6602, 0.2531, 0.4077, 0.2252, 0.3349, 0.2592, 0.3345, 0.2485, 0.4051, 0.215, 0.3889, 0.2562, 0.3775, 0.2515, 0.3795, 0.2428, 0.3908, 0.2474, 0.4074, 0.1858, 0.3408, 0.2158, 0.3511, 0.1856, 0.4167, 0.1469, 0.6602, 0.2531, 0.5785, 0.2206, 0.5746, 0.1877, 0.6515, 0.2164, 0.4051, 0.215, 0.3345, 0.2485, 0.3408, 0.2158, 0.4074, 0.1858, 0.3908, 0.2474, 0.3795, 0.2428, 0.3856, 0.215, 0.397, 0.2196, 0.4059, 0.2022, 0.3973, 0.1975, 0.4015, 0.1834, 0.4101, 0.1881, 0.397, 0.2196, 0.3856, 0.215, 0.3917, 0.1877, 0.403, 0.1923, 0.3983, 0.2275, 0.3898, 0.2229, 0.3973, 0.1975, 0.4059, 0.2022, 0.6515, 0.2164, 0.5746, 0.1877, 0.5624, 0.1442, 0.6386, 0.183, 0.6034, 0.1325, 0.5737, 0.1234, 0.5759, 0.1103, 0.5936, 0.1157, 0.6386, 0.183, 0.5624, 0.1442, 0.5737, 0.1234, 0.6034, 0.1325, 0.4167, 0.1469, 0.3511, 0.1856, 0.3803, 0.1391, 0.4061, 0.1294, 0.403, 0.1923, 0.3917, 0.1877, 0.4028, 0.1375, 0.4142, 0.1422, 0.4144, 0.1668, 0.4104, 0.1802, 0.4053, 0.1774, 0.4093, 0.164, 0.4061, 0.1294, 0.3803, 0.1391, 0.3884, 0.1238, 0.4037, 0.118, 0.4142, 0.1422, 0.4028, 0.1375, 0.4085, 0.1233, 0.4152, 0.1261, 0.4101, 0.1881, 0.4015, 0.1834, 0.4053, 0.1774, 0.4104, 0.1802, 0.375, 0.0, 0.625, 0.0, 0.625, 0.25, 0.375, 0.25, 0.6319, 0.3937, 0.6192, 0.3907, 0.6173, 0.3697, 0.6389, 0.3674, 0.3708, 0.3374, 0.3595, 0.3328, 0.3628, 0.3177, 0.3742, 0.3223, 0.357, 0.3476, 0.376, 0.3484, 0.375, 0.3669, 0.3639, 0.3703, 0.355, 0.353, 0.3595, 0.3328, 0.3708, 0.3374, 0.3663, 0.3576, 0.3662, 0.3358, 0.3627, 0.3474, 0.3542, 0.3427, 0.3576, 0.3312, 0.3733, 0.3119, 0.3647, 0.3072, 0.3671, 0.299, 0.3757, 0.3037, 0.3662, 0.3358, 0.3576, 0.3312, 0.3647, 0.3072, 0.3733, 0.3119, 0.6389, 0.3674, 0.6173, 0.3697, 0.6089, 0.3273, 0.6336, 0.3477, 0.376, 0.3484, 0.357, 0.3476, 0.3609, 0.33, 0.382, 0.3106, 0.3891, 0.3016, 0.3505, 0.3079, 0.3473, 0.2962, 0.4027, 0.2734, 0.6336, 0.3477, 0.6089, 0.3273, 0.6004, 0.3177, 0.6445, 0.3218, 0.382, 0.3106, 0.3609, 0.33, 0.3505, 0.3079, 0.3891, 0.3016, 0.3742, 0.3223, 0.3628, 0.3177, 0.3676, 0.2962, 0.379, 0.3008, 0.3812, 0.2906, 0.3699, 0.286, 0.3729, 0.2724, 0.3842, 0.2771, 0.379, 0.3008, 0.3676, 0.2962, 0.3699, 0.286, 0.3812, 0.2906, 0.3757, 0.3037, 0.3671, 0.299, 0.3733, 0.2781, 0.3819, 0.2828, 0.6445, 0.3218, 0.6004, 0.3177, 0.5837, 0.2867, 0.6476, 0.3083, 0.3852, 0.2717, 0.3766, 0.2671, 0.38, 0.2556, 0.3886, 0.2602, 0.3819, 0.2828, 0.3733, 0.2781, 0.3766, 0.2671, 0.3852, 0.2717, 0.6476, 0.3083, 0.5837, 0.2867, 0.5789, 0.2676, 0.6543, 0.2918, 0.4027, 0.2734, 0.3473, 0.2962, 0.3409, 0.2822, 0.4063, 0.2563, 0.4071, 0.2378, 0.3403, 0.2693, 0.3349, 0.2592, 0.4077, 0.2252, 0.6543, 0.2918, 0.5789, 0.2676, 0.5772, 0.2466, 0.6544, 0.2771, 0.4063, 0.2563, 0.3409, 0.2822, 0.3403, 0.2693, 0.4071, 0.2378, 0.3842, 0.2771, 0.3729, 0.2724, 0.3752, 0.2618, 0.3866, 0.2664, 0.3909, 0.2524, 0.3824, 0.2477, 0.3844, 0.241, 0.3929, 0.2457, 0.3866, 0.2664, 0.3752, 0.2618, 0.3775, 0.2515, 0.3889, 0.2562, 0.3886, 0.2602, 0.38, 0.2556, 0.3824, 0.2477, 0.3909, 0.2524, 0.6544, 0.2771, 0.5772, 0.2466, 0.576, 0.2323, 0.6601, 0.2652, 0.3929, 0.2457, 0.3844, 0.241, 0.3898, 0.2229, 0.3983, 0.2275, 0.6601, 0.2652, 0.576, 0.2323, 0.5785, 0.2206, 0.6602, 0.2531, 0.4077, 0.2252, 0.3349, 0.2592, 0.3345, 0.2485, 0.4051, 0.215, 0.3889, 0.2562, 0.3775, 0.2515, 0.3795, 0.2428, 0.3908, 0.2474, 0.4074, 0.1858, 0.3408, 0.2158, 0.3511, 0.1856, 0.4167, 0.1469, 0.6602, 0.2531, 0.5785, 0.2206, 0.5746, 0.1877, 0.6515, 0.2164, 0.4051, 0.215, 0.3345, 0.2485, 0.3408, 0.2158, 0.4074, 0.1858, 0.3908, 0.2474, 0.3795, 0.2428, 0.3856, 0.215, 0.397, 0.2196, 0.4059, 0.2022, 0.3973, 0.1975, 0.4015, 0.1834, 0.4101, 0.1881, 0.397, 0.2196, 0.3856, 0.215, 0.3917, 0.1877, 0.403, 0.1923, 0.3983, 0.2275, 0.3898, 0.2229, 0.3973, 0.1975, 0.4059, 0.2022, 0.6515, 0.2164, 0.5746, 0.1877, 0.5624, 0.1442, 0.6386, 0.183, 0.6034, 0.1325, 0.5737, 0.1234, 0.5759, 0.1103, 0.5936, 0.1157, 0.6386, 0.183, 0.5624, 0.1442, 0.5737, 0.1234, 0.6034, 0.1325, 0.4167, 0.1469, 0.3511, 0.1856, 0.3803, 0.1391, 0.4061, 0.1294, 0.403, 0.1923, 0.3917, 0.1877, 0.4028, 0.1375, 0.4142, 0.1422, 0.4144, 0.1668, 0.4104, 0.1802, 0.4053, 0.1774, 0.4093, 0.164, 0.4061, 0.1294, 0.3803, 0.1391, 0.3884, 0.1238, 0.4037, 0.118, 0.4142, 0.1422, 0.4028, 0.1375, 0.4085, 0.1233, 0.4152, 0.1261, 0.4101, 0.1881, 0.4015, 0.1834, 0.4053, 0.1774, 0.4104, 0.1802, 0.375, 0.0, 0.625, 0.0, 0.625, 0.25, 0.375, 0.25, 0.6319, 0.3937, 0.6192, 0.3907, 0.6173, 0.3697, 0.6389, 0.3674, 0.3708, 0.3374, 0.3595, 0.3328, 0.3628, 0.3177, 0.3742, 0.3223, 0.357, 0.3476, 0.376, 0.3484, 0.375, 0.3669, 0.3639, 0.3703, 0.355, 0.353, 0.3595, 0.3328, 0.3708, 0.3374, 0.3663, 0.3576, 0.3662, 0.3358, 0.3627, 0.3474, 0.3542, 0.3427, 0.3576, 0.3312, 0.3733, 0.3119, 0.3647, 0.3072, 0.3671, 0.299, 0.3757, 0.3037, 0.3662, 0.3358, 0.3576, 0.3312, 0.3647, 0.3072, 0.3733, 0.3119, 0.6389, 0.3674, 0.6173, 0.3697, 0.6089, 0.3273, 0.6336, 0.3477, 0.376, 0.3484, 0.357, 0.3476, 0.3609, 0.33, 0.382, 0.3106, 0.3891, 0.3016, 0.3505, 0.3079, 0.3473, 0.2962, 0.4027, 0.2734, 0.6336, 0.3477, 0.6089, 0.3273, 0.6004, 0.3177, 0.6445, 0.3218, 0.382, 0.3106, 0.3609, 0.33, 0.3505, 0.3079, 0.3891, 0.3016, 0.3742, 0.3223, 0.3628, 0.3177, 0.3676, 0.2962, 0.379, 0.3008, 0.3812, 0.2906, 0.3699, 0.286, 0.3729, 0.2724, 0.3842, 0.2771, 0.379, 0.3008, 0.3676, 0.2962, 0.3699, 0.286, 0.3812, 0.2906, 0.3757, 0.3037, 0.3671, 0.299, 0.3733, 0.2781, 0.3819, 0.2828, 0.6445, 0.3218, 0.6004, 0.3177, 0.5837, 0.2867, 0.6476, 0.3083, 0.3852, 0.2717, 0.3766, 0.2671, 0.38, 0.2556, 0.3886, 0.2602, 0.3819, 0.2828, 0.3733, 0.2781, 0.3766, 0.2671, 0.3852, 0.2717, 0.6476, 0.3083, 0.5837, 0.2867, 0.5789, 0.2676, 0.6543, 0.2918, 0.4027, 0.2734, 0.3473, 0.2962, 0.3409, 0.2822, 0.4063, 0.2563, 0.4071, 0.2378, 0.3403, 0.2693, 0.3349, 0.2592, 0.4077, 0.2252, 0.6543, 0.2918, 0.5789, 0.2676, 0.5772, 0.2466, 0.6544, 0.2771, 0.4063, 0.2563, 0.3409, 0.2822, 0.3403, 0.2693, 0.4071, 0.2378, 0.3842, 0.2771, 0.3729, 0.2724, 0.3752, 0.2618, 0.3866, 0.2664, 0.3909, 0.2524, 0.3824, 0.2477, 0.3844, 0.241, 0.3929, 0.2457, 0.3866, 0.2664, 0.3752, 0.2618, 0.3775, 0.2515, 0.3889, 0.2562, 0.3886, 0.2602, 0.38, 0.2556, 0.3824, 0.2477, 0.3909, 0.2524, 0.6544, 0.2771, 0.5772, 0.2466, 0.576, 0.2323, 0.6601, 0.2652, 0.3929, 0.2457, 0.3844, 0.241, 0.3898, 0.2229, 0.3983, 0.2275, 0.6601, 0.2652, 0.576, 0.2323, 0.5785, 0.2206, 0.6602, 0.2531, 0.4077, 0.2252, 0.3349, 0.2592, 0.3345, 0.2485, 0.4051, 0.215, 0.3889, 0.2562, 0.3775, 0.2515, 0.3795, 0.2428, 0.3908, 0.2474, 0.4074, 0.1858, 0.3408, 0.2158, 0.3511, 0.1856, 0.4167, 0.1469, 0.6602, 0.2531, 0.5785, 0.2206, 0.5746, 0.1877, 0.6515, 0.2164, 0.4051, 0.215, 0.3345, 0.2485, 0.3408, 0.2158, 0.4074, 0.1858, 0.3908, 0.2474, 0.3795, 0.2428, 0.3856, 0.215, 0.397, 0.2196, 0.4059, 0.2022, 0.3973, 0.1975, 0.4015, 0.1834, 0.4101, 0.1881, 0.397, 0.2196, 0.3856, 0.215, 0.3917, 0.1877, 0.403, 0.1923, 0.3983, 0.2275, 0.3898, 0.2229, 0.3973, 0.1975, 0.4059, 0.2022, 0.6515, 0.2164, 0.5746, 0.1877, 0.5624, 0.1442, 0.6386, 0.183, 0.6034, 0.1325, 0.5737, 0.1234, 0.5759, 0.1103, 0.5936, 0.1157, 0.6386, 0.183, 0.5624, 0.1442, 0.5737, 0.1234, 0.6034, 0.1325, 0.4167, 0.1469, 0.3511, 0.1856, 0.3803, 0.1391, 0.4061, 0.1294, 0.403, 0.1923, 0.3917, 0.1877, 0.4028, 0.1375, 0.4142, 0.1422, 0.4144, 0.1668, 0.4104, 0.1802, 0.4053, 0.1774, 0.4093, 0.164, 0.4061, 0.1294, 0.3803, 0.1391, 0.3884, 0.1238, 0.4037, 0.118, 0.4142, 0.1422, 0.4028, 0.1375, 0.4085, 0.1233, 0.4152, 0.1261, 0.4101, 0.1881, 0.4015, 0.1834, 0.4053, 0.1774, 0.4104, 0.1802, 0.375, 0.0, 0.625, 0.0, 0.625, 0.25, 0.375, 0.25, 0.6319, 0.3937, 0.6192, 0.3907, 0.6173, 0.3697, 0.6389, 0.3674, 0.3708, 0.3374, 0.3595, 0.3328, 0.3628, 0.3177, 0.3742, 0.3223, 0.357, 0.3476, 0.376, 0.3484, 0.375, 0.3669, 0.3639, 0.3703, 0.355, 0.353, 0.3595, 0.3328, 0.3708, 0.3374, 0.3663, 0.3576, 0.3662, 0.3358, 0.3627, 0.3474, 0.3542, 0.3427, 0.3576, 0.3312, 0.3733, 0.3119, 0.3647, 0.3072, 0.3671, 0.299, 0.3757, 0.3037, 0.3662, 0.3358, 0.3576, 0.3312, 0.3647, 0.3072, 0.3733, 0.3119, 0.6389, 0.3674, 0.6173, 0.3697, 0.6089, 0.3273, 0.6336, 0.3477, 0.376, 0.3484, 0.357, 0.3476, 0.3609, 0.33, 0.382, 0.3106, 0.3891, 0.3016, 0.3505, 0.3079, 0.3473, 0.2962, 0.4027, 0.2734, 0.6336, 0.3477, 0.6089, 0.3273, 0.6004, 0.3177, 0.6445, 0.3218, 0.382, 0.3106, 0.3609, 0.33, 0.3505, 0.3079, 0.3891, 0.3016, 0.3742, 0.3223, 0.3628, 0.3177, 0.3676, 0.2962, 0.379, 0.3008, 0.3812, 0.2906, 0.3699, 0.286, 0.3729, 0.2724, 0.3842, 0.2771, 0.379, 0.3008, 0.3676, 0.2962, 0.3699, 0.286, 0.3812, 0.2906, 0.3757, 0.3037, 0.3671, 0.299, 0.3733, 0.2781, 0.3819, 0.2828, 0.6445, 0.3218, 0.6004, 0.3177, 0.5837, 0.2867, 0.6476, 0.3083, 0.3852, 0.2717, 0.3766, 0.2671, 0.38, 0.2556, 0.3886, 0.2602, 0.3819, 0.2828, 0.3733, 0.2781, 0.3766, 0.2671, 0.3852, 0.2717, 0.6476, 0.3083, 0.5837, 0.2867, 0.5789, 0.2676, 0.6543, 0.2918, 0.4027, 0.2734, 0.3473, 0.2962, 0.3409, 0.2822, 0.4063, 0.2563, 0.4071, 0.2378, 0.3403, 0.2693, 0.3349, 0.2592, 0.4077, 0.2252, 0.6543, 0.2918, 0.5789, 0.2676, 0.5772, 0.2466, 0.6544, 0.2771, 0.4063, 0.2563, 0.3409, 0.2822, 0.3403, 0.2693, 0.4071, 0.2378, 0.3842, 0.2771, 0.3729, 0.2724, 0.3752, 0.2618, 0.3866, 0.2664, 0.3909, 0.2524, 0.3824, 0.2477, 0.3844, 0.241, 0.3929, 0.2457, 0.3866, 0.2664, 0.3752, 0.2618, 0.3775, 0.2515, 0.3889, 0.2562, 0.3886, 0.2602, 0.38, 0.2556, 0.3824, 0.2477, 0.3909, 0.2524, 0.6544, 0.2771, 0.5772, 0.2466, 0.576, 0.2323, 0.6601, 0.2652, 0.3929, 0.2457, 0.3844, 0.241, 0.3898, 0.2229, 0.3983, 0.2275, 0.6601, 0.2652, 0.576, 0.2323, 0.5785, 0.2206, 0.6602, 0.2531, 0.4077, 0.2252, 0.3349, 0.2592, 0.3345, 0.2485, 0.4051, 0.215, 0.3889, 0.2562, 0.3775, 0.2515, 0.3795, 0.2428, 0.3908, 0.2474, 0.4074, 0.1858, 0.3408, 0.2158, 0.3511, 0.1856, 0.4167, 0.1469, 0.6602, 0.2531, 0.5785, 0.2206, 0.5746, 0.1877, 0.6515, 0.2164, 0.4051, 0.215, 0.3345, 0.2485, 0.3408, 0.2158, 0.4074, 0.1858, 0.3908, 0.2474, 0.3795, 0.2428, 0.3856, 0.215, 0.397, 0.2196, 0.4059, 0.2022, 0.3973, 0.1975, 0.4015, 0.1834, 0.4101, 0.1881, 0.397, 0.2196, 0.3856, 0.215, 0.3917, 0.1877, 0.403, 0.1923, 0.3983, 0.2275, 0.3898, 0.2229, 0.3973, 0.1975, 0.4059, 0.2022, 0.6515, 0.2164, 0.5746, 0.1877, 0.5624, 0.1442, 0.6386, 0.183, 0.6034, 0.1325, 0.5737, 0.1234, 0.5759, 0.1103, 0.5936, 0.1157, 0.6386, 0.183, 0.5624, 0.1442, 0.5737, 0.1234, 0.6034, 0.1325, 0.4167, 0.1469, 0.3511, 0.1856, 0.3803, 0.1391, 0.4061, 0.1294, 0.403, 0.1923, 0.3917, 0.1877, 0.4028, 0.1375, 0.4142, 0.1422, 0.4144, 0.1668, 0.4104, 0.1802, 0.4053, 0.1774, 0.4093, 0.164, 0.4061, 0.1294, 0.3803, 0.1391, 0.3884, 0.1238, 0.4037, 0.118, 0.4142, 0.1422, 0.4028, 0.1375, 0.4085, 0.1233, 0.4152, 0.1261, 0.4101, 0.1881, 0.4015, 0.1834, 0.4053, 0.1774, 0.4104, 0.1802])
me_cube.materials.append(mat_angel)
me_cube.use_remesh_preserve_volume = False
me_cube.use_remesh_preserve_attributes = False
me_cube.use_mirror_vertex_groups = False
me_cube.update()
arm_armature = bpy.data.armatures.new('Armature')  # bones are not reproduced

# ---- objects
ob_cube = bpy.data.objects.new('Cube', me_cube)
ob_armature = bpy.data.objects.new('Armature', arm_armature)

# ---- transforms, parenting, visibility, modifiers, constraints
ob_cube.parent = ob_armature
ob_cube.location = (-0.005569, -2.658e-08, 1.243)
ob_cube.lock_rotations_4d = False
ob_cube.empty_display_type = 'ARROWS'
ob_cube.lineart.crease_threshold = 0.0
_vg = ob_cube.vertex_groups.new(name='head')
_vg.add([0, 1, 2, 3, 4, 5, 6, 7, 8, 9, 10, 11, 12, 13, 14, 15, 16, 17, 19, 20, 21, 22, 23, 24, 25, 26, 27, 28, 29, 30, 31, 32, 33, 34, 35, 36, 37, 38, 39, 40, 41, 42, 43, 44, 45, 46, 47, 48, 49, 50, 51, 52, 53, 54], 1.0, 'REPLACE')
_vg = ob_cube.vertex_groups.new(name='midwing.l')
_vg.add([57, 58, 59, 60, 61, 62, 63, 64, 65, 66, 67, 68, 69, 70, 71, 72, 73, 74, 75, 76, 77, 78, 79, 80, 81, 82, 83, 84, 85, 86, 87, 88, 89, 90, 91, 92, 93, 94, 95, 96, 97, 98, 99, 100, 101, 102, 103, 104, 105, 106, 107, 108], 1.0, 'REPLACE')
_vg = ob_cube.vertex_groups.new(name='lowwing.l')
_vg.add([265, 266, 267, 268, 269, 270, 271, 272, 273, 274, 275, 276, 277, 278, 279, 280, 281, 282, 283, 284, 285, 286, 287, 288, 289, 290, 291, 292, 293, 294, 295, 296, 297, 298, 299, 300, 301, 302, 303, 304, 305, 306, 307, 308, 309, 310, 311, 312, 313, 314, 315, 316], 1.0, 'REPLACE')
_vg = ob_cube.vertex_groups.new(name='upwing.l')
_vg.add([213, 214, 215, 216, 217, 218, 219, 220, 221, 222, 223, 224, 225, 226, 227, 228, 229, 230, 231, 232, 233, 234, 235, 236, 237, 238, 239, 240, 241, 242, 243, 244, 245, 246, 247, 248, 249, 250, 251, 252, 253, 254, 255, 256, 257, 258, 259, 260, 261, 262, 263, 264], 1.0, 'REPLACE')
_vg = ob_cube.vertex_groups.new(name='midwing.r')
_vg.add([109, 110, 111, 112, 113, 114, 115, 116, 117, 118, 119, 120, 121, 122, 123, 124, 125, 126, 127, 128, 129, 130, 131, 132, 133, 134, 135, 136, 137, 138, 139, 140, 141, 142, 143, 144, 145, 146, 147, 148, 149, 150, 151, 152, 153, 154, 155, 156, 157, 158, 159, 160], 1.0, 'REPLACE')
_vg = ob_cube.vertex_groups.new(name='lowwing.r')
_vg.add([317, 318, 319, 320, 321, 322, 323, 324, 325, 326, 327, 328, 329, 330, 331, 332, 333, 334, 335, 336, 337, 338, 339, 340, 341, 342, 343, 344, 345, 346, 347, 348, 349, 350, 351, 352, 353, 354, 355, 356, 357, 358, 359, 360, 361, 362, 363, 364, 365, 366, 367, 368], 1.0, 'REPLACE')
_vg = ob_cube.vertex_groups.new(name='upwing.r')
_vg.add([161, 162, 163, 164, 165, 166, 167, 168, 169, 170, 171, 172, 173, 174, 175, 176, 177, 178, 179, 180, 181, 182, 183, 184, 185, 186, 187, 188, 189, 190, 191, 192, 193, 194, 195, 196, 197, 198, 199, 200, 201, 202, 203, 204, 205, 206, 207, 208, 209, 210, 211, 212], 1.0, 'REPLACE')
_m = ob_cube.modifiers.new('Armature', 'ARMATURE')
_m.object = ob_armature
ob_armature.location = (0.0, 0.0, 0.0)

# ---- collection membership
col_collection.objects.link(ob_cube)
col_collection.objects.link(ob_armature)

# ---- scene / render settings (as saved in the file)
scene.frame_start = 1; scene.frame_end = 20; scene.frame_set(11)
scene.render.engine = 'BLENDER_EEVEE_NEXT'
scene.cycles.use_denoising = False
scene.cycles.samples = 128
scene.cycles.sampling_pattern = 'TABULATED_SOBOL'
scene.cycles.use_adaptive_sampling = False
scene.cycles.use_light_tree = False
scene.view_settings.view_transform = 'Filmic'
bpy.context.view_layer.update()

# ---- added for rendering (the .blend has no active camera): camera
cam_auto = bpy.data.cameras.new('AutoCamera')
cam_auto.lens = 50.0
cam_auto.sensor_width = 36.0
cam_auto.clip_end = 1000.0
ob_auto_camera = bpy.data.objects.new('AutoCamera', cam_auto)
scene.collection.objects.link(ob_auto_camera)
ob_auto_camera.location = (7.72849, -9.99796, 9.15734)
ob_auto_camera.rotation_euler = (1.09748, -7.21219e-08, 0.694738)
scene.camera = ob_auto_camera
bpy.context.view_layer.update()
